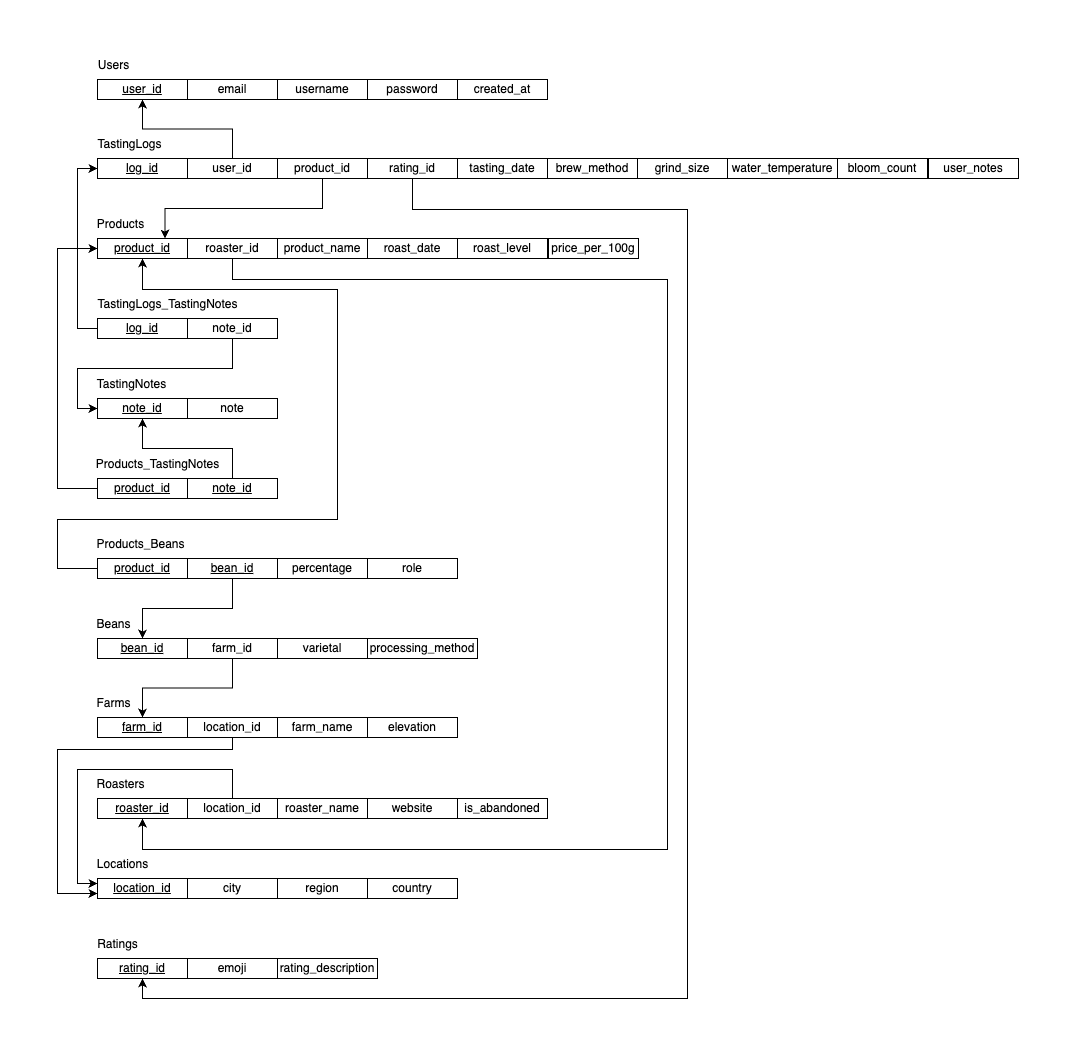

The diagram above was exported from draw.io. Its source (the exported page's mxGraphModel, read from the mxfile embedded in the PNG):
<mxGraphModel dx="1674" dy="854" grid="1" gridSize="10" guides="1" tooltips="1" connect="1" arrows="1" fold="1" page="1" pageScale="1" pageWidth="1169" pageHeight="827" math="0" shadow="0">
  <root>
    <mxCell id="0" />
    <mxCell id="1" parent="0" />
    <mxCell id="lnOLqZ_7Z8-YIWjkZ9Vu-2" value="&lt;u&gt;user_id&lt;/u&gt;" style="whiteSpace=wrap;html=1;align=center;" vertex="1" parent="1">
      <mxGeometry x="280" y="300" width="90" height="20" as="geometry" />
    </mxCell>
    <mxCell id="lnOLqZ_7Z8-YIWjkZ9Vu-4" value="email" style="whiteSpace=wrap;html=1;align=center;" vertex="1" parent="1">
      <mxGeometry x="370" y="300" width="90" height="20" as="geometry" />
    </mxCell>
    <mxCell id="lnOLqZ_7Z8-YIWjkZ9Vu-5" value="username" style="whiteSpace=wrap;html=1;align=center;" vertex="1" parent="1">
      <mxGeometry x="460" y="300" width="90" height="20" as="geometry" />
    </mxCell>
    <mxCell id="lnOLqZ_7Z8-YIWjkZ9Vu-6" value="password" style="whiteSpace=wrap;html=1;align=center;" vertex="1" parent="1">
      <mxGeometry x="550" y="300" width="90" height="20" as="geometry" />
    </mxCell>
    <mxCell id="lnOLqZ_7Z8-YIWjkZ9Vu-7" value="created_at" style="whiteSpace=wrap;html=1;align=center;" vertex="1" parent="1">
      <mxGeometry x="640" y="300" width="90" height="20" as="geometry" />
    </mxCell>
    <mxCell id="lnOLqZ_7Z8-YIWjkZ9Vu-10" value="Users" style="text;html=1;align=center;verticalAlign=middle;resizable=0;points=[];autosize=1;strokeColor=none;fillColor=none;" vertex="1" parent="1">
      <mxGeometry x="271" y="271" width="50" height="30" as="geometry" />
    </mxCell>
    <mxCell id="lnOLqZ_7Z8-YIWjkZ9Vu-11" value="&lt;u&gt;log_id&lt;/u&gt;" style="whiteSpace=wrap;html=1;align=center;" vertex="1" parent="1">
      <mxGeometry x="280" y="379" width="90" height="20" as="geometry" />
    </mxCell>
    <mxCell id="lnOLqZ_7Z8-YIWjkZ9Vu-88" style="edgeStyle=orthogonalEdgeStyle;rounded=0;orthogonalLoop=1;jettySize=auto;html=1;exitX=0.5;exitY=0;exitDx=0;exitDy=0;entryX=0.5;entryY=1;entryDx=0;entryDy=0;" edge="1" parent="1" source="lnOLqZ_7Z8-YIWjkZ9Vu-12" target="lnOLqZ_7Z8-YIWjkZ9Vu-2">
      <mxGeometry relative="1" as="geometry" />
    </mxCell>
    <mxCell id="lnOLqZ_7Z8-YIWjkZ9Vu-12" value="user_id" style="whiteSpace=wrap;html=1;align=center;" vertex="1" parent="1">
      <mxGeometry x="370" y="379" width="90" height="20" as="geometry" />
    </mxCell>
    <mxCell id="lnOLqZ_7Z8-YIWjkZ9Vu-90" style="edgeStyle=orthogonalEdgeStyle;rounded=0;orthogonalLoop=1;jettySize=auto;html=1;exitX=0.5;exitY=1;exitDx=0;exitDy=0;entryX=0.75;entryY=0;entryDx=0;entryDy=0;" edge="1" parent="1" source="lnOLqZ_7Z8-YIWjkZ9Vu-13" target="lnOLqZ_7Z8-YIWjkZ9Vu-24">
      <mxGeometry relative="1" as="geometry" />
    </mxCell>
    <mxCell id="lnOLqZ_7Z8-YIWjkZ9Vu-13" value="product_id" style="whiteSpace=wrap;html=1;align=center;" vertex="1" parent="1">
      <mxGeometry x="460" y="379" width="90" height="20" as="geometry" />
    </mxCell>
    <mxCell id="lnOLqZ_7Z8-YIWjkZ9Vu-89" style="edgeStyle=orthogonalEdgeStyle;rounded=0;orthogonalLoop=1;jettySize=auto;html=1;exitX=0.5;exitY=1;exitDx=0;exitDy=0;entryX=0.5;entryY=1;entryDx=0;entryDy=0;" edge="1" parent="1" source="lnOLqZ_7Z8-YIWjkZ9Vu-14" target="lnOLqZ_7Z8-YIWjkZ9Vu-81">
      <mxGeometry relative="1" as="geometry">
        <Array as="points">
          <mxPoint x="595" y="430" />
          <mxPoint x="870" y="430" />
          <mxPoint x="870" y="1219" />
          <mxPoint x="325" y="1219" />
        </Array>
      </mxGeometry>
    </mxCell>
    <mxCell id="lnOLqZ_7Z8-YIWjkZ9Vu-14" value="rating_id" style="whiteSpace=wrap;html=1;align=center;" vertex="1" parent="1">
      <mxGeometry x="550" y="379" width="90" height="20" as="geometry" />
    </mxCell>
    <mxCell id="lnOLqZ_7Z8-YIWjkZ9Vu-15" value="tasting_date" style="whiteSpace=wrap;html=1;align=center;" vertex="1" parent="1">
      <mxGeometry x="640" y="379" width="90" height="20" as="geometry" />
    </mxCell>
    <mxCell id="lnOLqZ_7Z8-YIWjkZ9Vu-16" value="TastingLogs" style="text;html=1;align=center;verticalAlign=middle;resizable=0;points=[];autosize=1;strokeColor=none;fillColor=none;" vertex="1" parent="1">
      <mxGeometry x="267" y="350" width="90" height="30" as="geometry" />
    </mxCell>
    <mxCell id="lnOLqZ_7Z8-YIWjkZ9Vu-17" value="user_notes" style="whiteSpace=wrap;html=1;align=center;" vertex="1" parent="1">
      <mxGeometry x="1111" y="379" width="90" height="20" as="geometry" />
    </mxCell>
    <mxCell id="lnOLqZ_7Z8-YIWjkZ9Vu-20" value="bloom_count" style="whiteSpace=wrap;html=1;align=center;" vertex="1" parent="1">
      <mxGeometry x="1020" y="379" width="90" height="20" as="geometry" />
    </mxCell>
    <mxCell id="lnOLqZ_7Z8-YIWjkZ9Vu-21" value="water_temperature" style="whiteSpace=wrap;html=1;align=center;" vertex="1" parent="1">
      <mxGeometry x="910" y="379" width="110" height="20" as="geometry" />
    </mxCell>
    <mxCell id="lnOLqZ_7Z8-YIWjkZ9Vu-22" value="grind_size" style="whiteSpace=wrap;html=1;align=center;" vertex="1" parent="1">
      <mxGeometry x="820" y="379" width="90" height="20" as="geometry" />
    </mxCell>
    <mxCell id="lnOLqZ_7Z8-YIWjkZ9Vu-23" value="brew_method" style="whiteSpace=wrap;html=1;align=center;" vertex="1" parent="1">
      <mxGeometry x="730" y="379" width="90" height="20" as="geometry" />
    </mxCell>
    <mxCell id="lnOLqZ_7Z8-YIWjkZ9Vu-24" value="&lt;u&gt;product_id&lt;/u&gt;" style="whiteSpace=wrap;html=1;align=center;" vertex="1" parent="1">
      <mxGeometry x="280" y="459" width="90" height="20" as="geometry" />
    </mxCell>
    <mxCell id="lnOLqZ_7Z8-YIWjkZ9Vu-93" style="edgeStyle=orthogonalEdgeStyle;rounded=0;orthogonalLoop=1;jettySize=auto;html=1;exitX=0.5;exitY=1;exitDx=0;exitDy=0;entryX=0.5;entryY=1;entryDx=0;entryDy=0;" edge="1" parent="1" source="lnOLqZ_7Z8-YIWjkZ9Vu-25" target="lnOLqZ_7Z8-YIWjkZ9Vu-47">
      <mxGeometry relative="1" as="geometry">
        <Array as="points">
          <mxPoint x="415" y="500" />
          <mxPoint x="850" y="500" />
          <mxPoint x="850" y="1070" />
          <mxPoint x="325" y="1070" />
        </Array>
      </mxGeometry>
    </mxCell>
    <mxCell id="lnOLqZ_7Z8-YIWjkZ9Vu-25" value="roaster_id" style="whiteSpace=wrap;html=1;align=center;" vertex="1" parent="1">
      <mxGeometry x="370" y="459" width="90" height="20" as="geometry" />
    </mxCell>
    <mxCell id="lnOLqZ_7Z8-YIWjkZ9Vu-26" value="product_name" style="whiteSpace=wrap;html=1;align=center;" vertex="1" parent="1">
      <mxGeometry x="460" y="459" width="90" height="20" as="geometry" />
    </mxCell>
    <mxCell id="lnOLqZ_7Z8-YIWjkZ9Vu-27" value="roast_date" style="whiteSpace=wrap;html=1;align=center;" vertex="1" parent="1">
      <mxGeometry x="550" y="459" width="90" height="20" as="geometry" />
    </mxCell>
    <mxCell id="lnOLqZ_7Z8-YIWjkZ9Vu-28" value="roast_level" style="whiteSpace=wrap;html=1;align=center;" vertex="1" parent="1">
      <mxGeometry x="640" y="459" width="90" height="20" as="geometry" />
    </mxCell>
    <mxCell id="lnOLqZ_7Z8-YIWjkZ9Vu-29" value="Products" style="text;html=1;align=center;verticalAlign=middle;resizable=0;points=[];autosize=1;strokeColor=none;fillColor=none;" vertex="1" parent="1">
      <mxGeometry x="268" y="430" width="70" height="30" as="geometry" />
    </mxCell>
    <mxCell id="lnOLqZ_7Z8-YIWjkZ9Vu-31" value="price_per_100g" style="whiteSpace=wrap;html=1;align=center;" vertex="1" parent="1">
      <mxGeometry x="731" y="459" width="90" height="20" as="geometry" />
    </mxCell>
    <mxCell id="lnOLqZ_7Z8-YIWjkZ9Vu-32" value="&lt;u&gt;note_id&lt;/u&gt;" style="whiteSpace=wrap;html=1;align=center;" vertex="1" parent="1">
      <mxGeometry x="280" y="619" width="90" height="20" as="geometry" />
    </mxCell>
    <mxCell id="lnOLqZ_7Z8-YIWjkZ9Vu-33" value="note" style="whiteSpace=wrap;html=1;align=center;" vertex="1" parent="1">
      <mxGeometry x="370" y="619" width="90" height="20" as="geometry" />
    </mxCell>
    <mxCell id="lnOLqZ_7Z8-YIWjkZ9Vu-34" value="TastingNotes" style="text;html=1;align=center;verticalAlign=middle;resizable=0;points=[];autosize=1;strokeColor=none;fillColor=none;" vertex="1" parent="1">
      <mxGeometry x="269" y="590" width="90" height="30" as="geometry" />
    </mxCell>
    <mxCell id="lnOLqZ_7Z8-YIWjkZ9Vu-35" value="&lt;u&gt;bean_id&lt;/u&gt;" style="whiteSpace=wrap;html=1;align=center;" vertex="1" parent="1">
      <mxGeometry x="280" y="859" width="90" height="20" as="geometry" />
    </mxCell>
    <mxCell id="lnOLqZ_7Z8-YIWjkZ9Vu-98" style="edgeStyle=orthogonalEdgeStyle;rounded=0;orthogonalLoop=1;jettySize=auto;html=1;exitX=0.5;exitY=1;exitDx=0;exitDy=0;entryX=0.5;entryY=0;entryDx=0;entryDy=0;" edge="1" parent="1" source="lnOLqZ_7Z8-YIWjkZ9Vu-36" target="lnOLqZ_7Z8-YIWjkZ9Vu-41">
      <mxGeometry relative="1" as="geometry" />
    </mxCell>
    <mxCell id="lnOLqZ_7Z8-YIWjkZ9Vu-36" value="farm_id" style="whiteSpace=wrap;html=1;align=center;" vertex="1" parent="1">
      <mxGeometry x="370" y="859" width="90" height="20" as="geometry" />
    </mxCell>
    <mxCell id="lnOLqZ_7Z8-YIWjkZ9Vu-37" value="processing_method" style="whiteSpace=wrap;html=1;align=center;" vertex="1" parent="1">
      <mxGeometry x="550" y="859" width="110" height="20" as="geometry" />
    </mxCell>
    <mxCell id="lnOLqZ_7Z8-YIWjkZ9Vu-38" value="varietal" style="whiteSpace=wrap;html=1;align=center;" vertex="1" parent="1">
      <mxGeometry x="460" y="859" width="90" height="20" as="geometry" />
    </mxCell>
    <mxCell id="lnOLqZ_7Z8-YIWjkZ9Vu-39" value="Beans" style="text;html=1;align=center;verticalAlign=middle;resizable=0;points=[];autosize=1;strokeColor=none;fillColor=none;" vertex="1" parent="1">
      <mxGeometry x="266" y="830" width="60" height="30" as="geometry" />
    </mxCell>
    <mxCell id="lnOLqZ_7Z8-YIWjkZ9Vu-41" value="&lt;u&gt;farm_id&lt;/u&gt;" style="whiteSpace=wrap;html=1;align=center;" vertex="1" parent="1">
      <mxGeometry x="280" y="938" width="90" height="20" as="geometry" />
    </mxCell>
    <mxCell id="lnOLqZ_7Z8-YIWjkZ9Vu-99" style="edgeStyle=orthogonalEdgeStyle;rounded=0;orthogonalLoop=1;jettySize=auto;html=1;exitX=0.5;exitY=1;exitDx=0;exitDy=0;entryX=0;entryY=0.75;entryDx=0;entryDy=0;" edge="1" parent="1" source="lnOLqZ_7Z8-YIWjkZ9Vu-42" target="lnOLqZ_7Z8-YIWjkZ9Vu-53">
      <mxGeometry relative="1" as="geometry">
        <Array as="points">
          <mxPoint x="415" y="970" />
          <mxPoint x="240" y="970" />
          <mxPoint x="240" y="1114" />
        </Array>
      </mxGeometry>
    </mxCell>
    <mxCell id="lnOLqZ_7Z8-YIWjkZ9Vu-42" value="location_id" style="whiteSpace=wrap;html=1;align=center;" vertex="1" parent="1">
      <mxGeometry x="370" y="938" width="90" height="20" as="geometry" />
    </mxCell>
    <mxCell id="lnOLqZ_7Z8-YIWjkZ9Vu-43" value="farm_name" style="whiteSpace=wrap;html=1;align=center;" vertex="1" parent="1">
      <mxGeometry x="460" y="938" width="90" height="20" as="geometry" />
    </mxCell>
    <mxCell id="lnOLqZ_7Z8-YIWjkZ9Vu-45" value="elevation" style="whiteSpace=wrap;html=1;align=center;" vertex="1" parent="1">
      <mxGeometry x="550" y="938" width="90" height="20" as="geometry" />
    </mxCell>
    <mxCell id="lnOLqZ_7Z8-YIWjkZ9Vu-46" value="Farms" style="text;html=1;align=center;verticalAlign=middle;resizable=0;points=[];autosize=1;strokeColor=none;fillColor=none;" vertex="1" parent="1">
      <mxGeometry x="266" y="909" width="60" height="30" as="geometry" />
    </mxCell>
    <mxCell id="lnOLqZ_7Z8-YIWjkZ9Vu-47" value="&lt;u&gt;roaster_id&lt;/u&gt;" style="whiteSpace=wrap;html=1;align=center;" vertex="1" parent="1">
      <mxGeometry x="280" y="1019" width="90" height="20" as="geometry" />
    </mxCell>
    <mxCell id="lnOLqZ_7Z8-YIWjkZ9Vu-100" style="edgeStyle=orthogonalEdgeStyle;rounded=0;orthogonalLoop=1;jettySize=auto;html=1;exitX=0.5;exitY=0;exitDx=0;exitDy=0;entryX=0;entryY=0.25;entryDx=0;entryDy=0;" edge="1" parent="1" source="lnOLqZ_7Z8-YIWjkZ9Vu-48" target="lnOLqZ_7Z8-YIWjkZ9Vu-53">
      <mxGeometry relative="1" as="geometry">
        <Array as="points">
          <mxPoint x="415" y="990" />
          <mxPoint x="260" y="990" />
          <mxPoint x="260" y="1104" />
        </Array>
      </mxGeometry>
    </mxCell>
    <mxCell id="lnOLqZ_7Z8-YIWjkZ9Vu-48" value="location_id" style="whiteSpace=wrap;html=1;align=center;" vertex="1" parent="1">
      <mxGeometry x="370" y="1019" width="90" height="20" as="geometry" />
    </mxCell>
    <mxCell id="lnOLqZ_7Z8-YIWjkZ9Vu-49" value="&lt;p class=&quot;p1&quot;&gt;roaster_name&lt;/p&gt;" style="whiteSpace=wrap;html=1;align=center;" vertex="1" parent="1">
      <mxGeometry x="460" y="1019" width="90" height="20" as="geometry" />
    </mxCell>
    <mxCell id="lnOLqZ_7Z8-YIWjkZ9Vu-50" value="website" style="whiteSpace=wrap;html=1;align=center;" vertex="1" parent="1">
      <mxGeometry x="550" y="1019" width="90" height="20" as="geometry" />
    </mxCell>
    <mxCell id="lnOLqZ_7Z8-YIWjkZ9Vu-51" value="is_abandoned" style="whiteSpace=wrap;html=1;align=center;" vertex="1" parent="1">
      <mxGeometry x="640" y="1019" width="90" height="20" as="geometry" />
    </mxCell>
    <mxCell id="lnOLqZ_7Z8-YIWjkZ9Vu-52" value="Roasters" style="text;html=1;align=center;verticalAlign=middle;resizable=0;points=[];autosize=1;strokeColor=none;fillColor=none;" vertex="1" parent="1">
      <mxGeometry x="268" y="990" width="70" height="30" as="geometry" />
    </mxCell>
    <mxCell id="lnOLqZ_7Z8-YIWjkZ9Vu-53" value="&lt;u&gt;location_id&lt;/u&gt;" style="whiteSpace=wrap;html=1;align=center;" vertex="1" parent="1">
      <mxGeometry x="280" y="1099" width="90" height="20" as="geometry" />
    </mxCell>
    <mxCell id="lnOLqZ_7Z8-YIWjkZ9Vu-54" value="city" style="whiteSpace=wrap;html=1;align=center;" vertex="1" parent="1">
      <mxGeometry x="370" y="1099" width="90" height="20" as="geometry" />
    </mxCell>
    <mxCell id="lnOLqZ_7Z8-YIWjkZ9Vu-55" value="country" style="whiteSpace=wrap;html=1;align=center;" vertex="1" parent="1">
      <mxGeometry x="550" y="1099" width="90" height="20" as="geometry" />
    </mxCell>
    <mxCell id="lnOLqZ_7Z8-YIWjkZ9Vu-56" value="Locations" style="text;html=1;align=center;verticalAlign=middle;resizable=0;points=[];autosize=1;strokeColor=none;fillColor=none;" vertex="1" parent="1">
      <mxGeometry x="270" y="1070" width="70" height="30" as="geometry" />
    </mxCell>
    <mxCell id="lnOLqZ_7Z8-YIWjkZ9Vu-94" style="edgeStyle=orthogonalEdgeStyle;rounded=0;orthogonalLoop=1;jettySize=auto;html=1;exitX=0;exitY=0.5;exitDx=0;exitDy=0;entryX=0;entryY=0.5;entryDx=0;entryDy=0;" edge="1" parent="1" source="lnOLqZ_7Z8-YIWjkZ9Vu-65" target="lnOLqZ_7Z8-YIWjkZ9Vu-24">
      <mxGeometry relative="1" as="geometry">
        <Array as="points">
          <mxPoint x="240" y="709" />
          <mxPoint x="240" y="469" />
        </Array>
      </mxGeometry>
    </mxCell>
    <mxCell id="lnOLqZ_7Z8-YIWjkZ9Vu-65" value="&lt;u&gt;product_id&lt;/u&gt;" style="whiteSpace=wrap;html=1;align=center;" vertex="1" parent="1">
      <mxGeometry x="280" y="699" width="90" height="20" as="geometry" />
    </mxCell>
    <mxCell id="lnOLqZ_7Z8-YIWjkZ9Vu-95" style="edgeStyle=orthogonalEdgeStyle;rounded=0;orthogonalLoop=1;jettySize=auto;html=1;exitX=0.5;exitY=0;exitDx=0;exitDy=0;entryX=0.5;entryY=1;entryDx=0;entryDy=0;" edge="1" parent="1" source="lnOLqZ_7Z8-YIWjkZ9Vu-66" target="lnOLqZ_7Z8-YIWjkZ9Vu-32">
      <mxGeometry relative="1" as="geometry" />
    </mxCell>
    <mxCell id="lnOLqZ_7Z8-YIWjkZ9Vu-66" value="&lt;u&gt;note_id&lt;/u&gt;" style="whiteSpace=wrap;html=1;align=center;" vertex="1" parent="1">
      <mxGeometry x="370" y="699" width="90" height="20" as="geometry" />
    </mxCell>
    <mxCell id="lnOLqZ_7Z8-YIWjkZ9Vu-67" value="Products_TastingNotes" style="text;html=1;align=center;verticalAlign=middle;resizable=0;points=[];autosize=1;strokeColor=none;fillColor=none;" vertex="1" parent="1">
      <mxGeometry x="265" y="670" width="150" height="30" as="geometry" />
    </mxCell>
    <mxCell id="lnOLqZ_7Z8-YIWjkZ9Vu-96" style="edgeStyle=orthogonalEdgeStyle;rounded=0;orthogonalLoop=1;jettySize=auto;html=1;exitX=0;exitY=0.5;exitDx=0;exitDy=0;entryX=0.5;entryY=1;entryDx=0;entryDy=0;" edge="1" parent="1" source="lnOLqZ_7Z8-YIWjkZ9Vu-68" target="lnOLqZ_7Z8-YIWjkZ9Vu-24">
      <mxGeometry relative="1" as="geometry">
        <Array as="points">
          <mxPoint x="240" y="789" />
          <mxPoint x="240" y="740" />
          <mxPoint x="520" y="740" />
          <mxPoint x="520" y="510" />
          <mxPoint x="325" y="510" />
        </Array>
      </mxGeometry>
    </mxCell>
    <mxCell id="lnOLqZ_7Z8-YIWjkZ9Vu-68" value="&lt;u&gt;product_id&lt;/u&gt;" style="whiteSpace=wrap;html=1;align=center;" vertex="1" parent="1">
      <mxGeometry x="280" y="779" width="90" height="20" as="geometry" />
    </mxCell>
    <mxCell id="lnOLqZ_7Z8-YIWjkZ9Vu-97" style="edgeStyle=orthogonalEdgeStyle;rounded=0;orthogonalLoop=1;jettySize=auto;html=1;exitX=0.5;exitY=1;exitDx=0;exitDy=0;entryX=0.5;entryY=0;entryDx=0;entryDy=0;" edge="1" parent="1" source="lnOLqZ_7Z8-YIWjkZ9Vu-69" target="lnOLqZ_7Z8-YIWjkZ9Vu-35">
      <mxGeometry relative="1" as="geometry" />
    </mxCell>
    <mxCell id="lnOLqZ_7Z8-YIWjkZ9Vu-69" value="&lt;u&gt;bean_id&lt;/u&gt;" style="whiteSpace=wrap;html=1;align=center;" vertex="1" parent="1">
      <mxGeometry x="370" y="779" width="90" height="20" as="geometry" />
    </mxCell>
    <mxCell id="lnOLqZ_7Z8-YIWjkZ9Vu-70" value="Products_Beans" style="text;html=1;align=center;verticalAlign=middle;resizable=0;points=[];autosize=1;strokeColor=none;fillColor=none;" vertex="1" parent="1">
      <mxGeometry x="268" y="750" width="110" height="30" as="geometry" />
    </mxCell>
    <mxCell id="lnOLqZ_7Z8-YIWjkZ9Vu-71" value="percentage" style="whiteSpace=wrap;html=1;align=center;" vertex="1" parent="1">
      <mxGeometry x="460" y="779" width="90" height="20" as="geometry" />
    </mxCell>
    <mxCell id="lnOLqZ_7Z8-YIWjkZ9Vu-72" value="role" style="whiteSpace=wrap;html=1;align=center;" vertex="1" parent="1">
      <mxGeometry x="550" y="779" width="90" height="20" as="geometry" />
    </mxCell>
    <mxCell id="lnOLqZ_7Z8-YIWjkZ9Vu-80" value="region" style="whiteSpace=wrap;html=1;align=center;" vertex="1" parent="1">
      <mxGeometry x="460" y="1099" width="90" height="20" as="geometry" />
    </mxCell>
    <mxCell id="lnOLqZ_7Z8-YIWjkZ9Vu-81" value="&lt;u&gt;rating_id&lt;/u&gt;" style="whiteSpace=wrap;html=1;align=center;" vertex="1" parent="1">
      <mxGeometry x="280" y="1179" width="90" height="20" as="geometry" />
    </mxCell>
    <mxCell id="lnOLqZ_7Z8-YIWjkZ9Vu-82" value="emoji" style="whiteSpace=wrap;html=1;align=center;" vertex="1" parent="1">
      <mxGeometry x="370" y="1179" width="90" height="20" as="geometry" />
    </mxCell>
    <mxCell id="lnOLqZ_7Z8-YIWjkZ9Vu-83" value="Ratings" style="text;html=1;align=center;verticalAlign=middle;resizable=0;points=[];autosize=1;strokeColor=none;fillColor=none;" vertex="1" parent="1">
      <mxGeometry x="270" y="1150" width="60" height="30" as="geometry" />
    </mxCell>
    <mxCell id="lnOLqZ_7Z8-YIWjkZ9Vu-84" value="rating_description" style="whiteSpace=wrap;html=1;align=center;" vertex="1" parent="1">
      <mxGeometry x="460" y="1179" width="100" height="20" as="geometry" />
    </mxCell>
    <mxCell id="lnOLqZ_7Z8-YIWjkZ9Vu-91" style="edgeStyle=orthogonalEdgeStyle;rounded=0;orthogonalLoop=1;jettySize=auto;html=1;exitX=0;exitY=0.5;exitDx=0;exitDy=0;entryX=0;entryY=0.5;entryDx=0;entryDy=0;" edge="1" parent="1" source="lnOLqZ_7Z8-YIWjkZ9Vu-85" target="lnOLqZ_7Z8-YIWjkZ9Vu-11">
      <mxGeometry relative="1" as="geometry" />
    </mxCell>
    <mxCell id="lnOLqZ_7Z8-YIWjkZ9Vu-85" value="&lt;u&gt;log_id&lt;/u&gt;" style="whiteSpace=wrap;html=1;align=center;" vertex="1" parent="1">
      <mxGeometry x="280" y="539" width="90" height="20" as="geometry" />
    </mxCell>
    <mxCell id="lnOLqZ_7Z8-YIWjkZ9Vu-92" style="edgeStyle=orthogonalEdgeStyle;rounded=0;orthogonalLoop=1;jettySize=auto;html=1;exitX=0.5;exitY=1;exitDx=0;exitDy=0;entryX=0;entryY=0.5;entryDx=0;entryDy=0;" edge="1" parent="1" source="lnOLqZ_7Z8-YIWjkZ9Vu-86" target="lnOLqZ_7Z8-YIWjkZ9Vu-32">
      <mxGeometry relative="1" as="geometry" />
    </mxCell>
    <mxCell id="lnOLqZ_7Z8-YIWjkZ9Vu-86" value="note_id" style="whiteSpace=wrap;html=1;align=center;" vertex="1" parent="1">
      <mxGeometry x="370" y="539" width="90" height="20" as="geometry" />
    </mxCell>
    <mxCell id="lnOLqZ_7Z8-YIWjkZ9Vu-87" value="TastingLogs_TastingNotes" style="text;html=1;align=center;verticalAlign=middle;resizable=0;points=[];autosize=1;strokeColor=none;fillColor=none;" vertex="1" parent="1">
      <mxGeometry x="270" y="510" width="160" height="30" as="geometry" />
    </mxCell>
  </root>
</mxGraphModel>